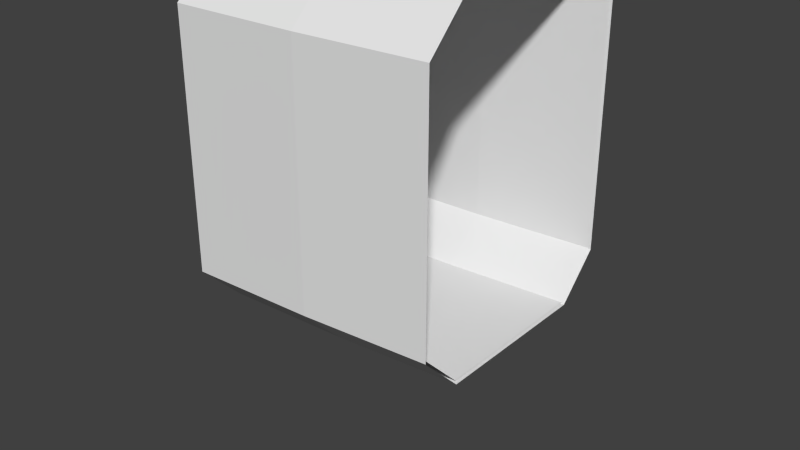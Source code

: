 # Source: corridor.blend  (saved by Blender 2.75.0; exported with 4.5.12 LTS)
import bpy
from mathutils import Matrix  # noqa: F401  (used for matrix-valued properties, if any)

bpy.ops.wm.read_factory_settings(use_empty=True)
scene = bpy.context.scene
scene.name = 'Scene'

# ---- collections
col_collection_1 = bpy.data.collections.new('Collection 1'); scene.collection.children.link(col_collection_1)

# ---- world
world_world = bpy.data.worlds.new('World'); scene.world = world_world
world_world.color = (0.05088, 0.05088, 0.05088)
world_world.use_sun_shadow = False
world_world.sun_shadow_jitter_overblur = 0.0
world_world.cycles.sampling_method = 'MANUAL'
world_world.cycles.sample_map_resolution = 256

# ---- meshes
me_cube_001 = bpy.data.meshes.new('Cube.001')
me_cube_001.from_pydata([(0.0, -0.6665, 1.333), (0.0, -0.9997, 0.9997), (0.0, -0.9997, -0.9997), (0.0, -0.6665, -1.333), (0.0, 0.9997, -0.9997), (0.0, 0.6665, -1.333), (0.0, 0.6665, 1.333), (0.0, 0.9997, 0.9997), (-3.688e-11, 1.014, 1.015), (-3.688e-11, 0.6762, 1.353), (-3.688e-11, 0.6762, -1.353), (-3.688e-11, 1.014, -1.015), (-3.688e-11, -0.6765, 1.353), (-3.688e-11, -1.015, 1.015), (-3.688e-11, -0.6765, -1.353), (-3.688e-11, -1.015, -1.015)], [(2, 1), (1, 0), (4, 5), (6, 7), (7, 4), (5, 3), (10, 14), (15, 13), (11, 10), (14, 15), (8, 11), (9, 8), (13, 12), (12, 9), (3, 2), (0, 6)], [])
_uv = me_cube_001.uv_layers.new(name='UVMap')
_uv.uv.foreach_set('vector', [])
me_cube_001.use_remesh_preserve_volume = False
me_cube_001.use_remesh_preserve_attributes = False
me_cube_001.use_mirror_vertex_groups = False
me_cube_001.update()
me_cube_005 = bpy.data.meshes.new('Cube.005')
me_cube_005.from_pydata([(0.0, -0.6665, 1.333), (0.0, -0.9997, 0.9997), (0.0, -0.9997, -0.9997), (0.0, -0.6665, -1.333), (0.0, 0.9997, -0.9997), (0.0, 0.6665, -1.333), (0.0, 0.6665, 1.333), (0.0, 0.9997, 0.9997), (1.0, -0.9269, -0.9997), (1.0, -0.5937, 1.333), (-1.0, -1.035, 0.9997), (-1.0, 0.6314, -1.333), (1.0, -0.5937, -1.333), (1.0, -0.9269, 0.9997), (1.0, 1.072, -0.9997), (1.0, 0.7392, -1.333), (1.0, 0.7392, 1.333), (1.0, 1.072, 0.9997), (-1.0, -1.035, -0.9997), (-1.0, -0.7015, -1.333), (-1.0, -0.7015, 1.333), (-1.0, 0.9646, -0.9997), (-1.0, 0.6314, 1.333), (-1.0, 0.9646, 0.9997), (-3.688e-11, 1.014, 1.015), (-3.688e-11, 0.6762, 1.353), (-3.688e-11, 0.6762, -1.353), (-3.688e-11, 1.014, -1.015), (-3.688e-11, -0.6765, 1.353), (-3.688e-11, -1.015, 1.015), (-3.688e-11, -0.6765, -1.353), (-3.688e-11, -1.015, -1.015), (1.015, -0.9408, -1.015), (1.015, -0.6027, -1.353), (1.015, -0.9408, 1.015), (1.015, -0.6027, 1.353), (1.015, 1.088, -1.015), (1.015, 0.75, -1.353), (1.015, 0.75, 1.353), (1.015, 1.088, 1.015), (-1.015, -1.05, -1.015), (-1.015, -0.7121, -1.353), (-1.015, -1.05, 1.015), (-1.015, -0.7121, 1.353), (-1.015, 0.9788, -1.015), (-1.015, 0.6406, -1.353), (-1.015, 0.6406, 1.353), (-1.015, 0.9788, 1.015)], [], [(25, 38, 39, 24), (29, 34, 35, 28), (24, 39, 36, 27), (31, 32, 34, 29), (27, 36, 37, 26), (30, 33, 32, 31), (26, 37, 33, 30), (28, 35, 38, 25), (24, 47, 46, 25), (28, 43, 42, 29), (27, 44, 47, 24), (29, 42, 40, 31), (26, 45, 44, 27), (31, 40, 41, 30), (30, 41, 45, 26), (25, 46, 43, 28), (6, 7, 17, 16), (1, 0, 9, 13), (7, 4, 14, 17), (2, 1, 13, 8), (4, 5, 15, 14), (3, 2, 8, 12), (5, 3, 12, 15), (0, 6, 16, 9), (7, 6, 22, 23), (0, 1, 10, 20), (4, 7, 23, 21), (1, 2, 18, 10), (5, 4, 21, 11), (2, 3, 19, 18), (3, 5, 11, 19), (6, 0, 20, 22)])
_uv = me_cube_005.uv_layers.new(name='UVMap')
_uv.uv.foreach_set('vector', [0.0, 0.0, 0.0, 0.0, 0.0, 0.0, 0.0, 0.0, 0.0, 0.0, 0.0, 0.0, 0.0, 0.0, 0.0, 0.0, 0.0, 0.0, 0.0, 0.0, 0.0, 0.0, 0.0, 0.0, 0.0, 0.0, 0.0, 0.0, 0.0, 0.0, 0.0, 0.0, 0.0, 0.0, 0.0, 0.0, 0.0, 0.0, 0.0, 0.0, 0.0, 0.0, 0.0, 0.0, 0.0, 0.0, 0.0, 0.0, 0.0, 0.0, 0.0, 0.0, 0.0, 0.0, 0.0, 0.0, 0.0, 0.0, 0.0, 0.0, 0.0, 0.0, 0.0, 0.0, 0.0, 0.0, 0.0, 0.0, 0.0, 0.0, 0.0, 0.0, 0.0, 0.0, 0.0, 0.0, 0.0, 0.0, 0.0, 0.0, 0.0, 0.0, 0.0, 0.0, 0.0, 0.0, 0.0, 0.0, 0.0, 0.0, 0.0, 0.0, 0.0, 0.0, 0.0, 0.0, 0.0, 0.0, 0.0, 0.0, 0.0, 0.0, 0.0, 0.0, 0.0, 0.0, 0.0, 0.0, 0.0, 0.0, 0.0, 0.0, 0.0, 0.0, 0.0, 0.0, 0.0, 0.0, 0.0, 0.0, 0.0, 0.0, 0.0, 0.0, 0.0, 0.0, 0.0, 0.0, 0.0, 0.0, 0.0, 0.0, 0.0, 0.0, 0.0, 0.0, 0.0, 0.0, 0.0, 0.0, 0.0, 0.0, 0.0, 0.0, 0.0, 0.0, 0.0, 0.0, 0.0, 0.0, 0.0, 0.0, 0.0, 0.0, 0.0, 0.0, 0.0, 0.0, 0.0, 0.0, 0.0, 0.0, 0.0, 0.0, 0.0, 0.0, 0.0, 0.0, 0.0, 0.0, 0.0, 0.0, 0.0, 0.0, 0.0, 0.0, 0.0, 0.0, 0.0, 0.0, 0.0, 0.0, 0.0, 0.0, 0.0, 0.0, 0.0, 0.0, 0.0, 0.0, 0.0, 0.0, 0.0, 0.0, 0.0, 0.0, 0.0, 0.0, 0.0, 0.0, 0.0, 0.0, 0.0, 0.0, 0.0, 0.0, 0.0, 0.0, 0.0, 0.0, 0.0, 0.0, 0.0, 0.0, 0.0, 0.0, 0.0, 0.0, 0.0, 0.0, 0.0, 0.0, 0.0, 0.0, 0.0, 0.0, 0.0, 0.0, 0.0, 0.0, 0.0, 0.0, 0.0, 0.0, 0.0, 0.0, 0.0, 0.0, 0.0, 0.0, 0.0, 0.0, 0.0, 0.0, 0.0, 0.0, 0.0, 0.0, 0.0, 0.0, 0.0, 0.0, 0.0, 0.0, 0.0, 0.0])
me_cube_005.use_remesh_preserve_volume = False
me_cube_005.use_remesh_preserve_attributes = False
me_cube_005.use_mirror_vertex_groups = False
me_cube_005.update()

# ---- objects
ob_corridorend = bpy.data.objects.new('corridorEnd', me_cube_001)
ob_corridor = bpy.data.objects.new('corridor', me_cube_005)

# ---- transforms, parenting, visibility, modifiers, constraints
ob_corridorend.location = (0.0, 0.0, 1.431)
ob_corridorend.lineart.crease_threshold = 0.0
ob_corridor.location = (0.0, 0.0, 1.431)
ob_corridor.hide_viewport = True
ob_corridor.lineart.crease_threshold = 0.0

# ---- collection membership
col_collection_1.objects.link(ob_corridorend)
col_collection_1.objects.link(ob_corridor)

# ---- scene / render settings (as saved in the file)
scene.frame_start = 1; scene.frame_end = 250; scene.frame_set(1)
scene.render.engine = 'BLENDER_EEVEE_NEXT'
scene.render.resolution_percentage = 50
scene.render.dither_intensity = 0.0
scene.cycles.use_denoising = False
scene.cycles.samples = 10
scene.cycles.sampling_pattern = 'TABULATED_SOBOL'
scene.cycles.light_sampling_threshold = 0.0
scene.cycles.use_adaptive_sampling = False
scene.cycles.use_light_tree = False
scene.cycles.blur_glossy = 0.0
scene.cycles.pixel_filter_type = 'GAUSSIAN'
scene.cycles.sample_clamp_indirect = 0.0
scene.view_settings.view_transform = 'Standard'
bpy.context.view_layer.update()

# ---- added for rendering (the .blend has no active camera and no usable light): camera, sun
cam_auto = bpy.data.cameras.new('AutoCamera')
cam_auto.lens = 50.0
cam_auto.sensor_width = 36.0
cam_auto.clip_end = 1000.0
ob_auto_camera = bpy.data.objects.new('AutoCamera', cam_auto)
scene.collection.objects.link(ob_auto_camera)
ob_auto_camera.location = (4.69969, -5.62066, 4.47519)
ob_auto_camera.rotation_euler = (1.09748, -7.21219e-08, 0.694738)
scene.camera = ob_auto_camera
light_auto_sun = bpy.data.lights.new('AutoSun', 'SUN')
light_auto_sun.energy = 3.0
light_auto_sun.angle = 0.0523599
ob_auto_sun = bpy.data.objects.new('AutoSun', light_auto_sun)
scene.collection.objects.link(ob_auto_sun)
ob_auto_sun.rotation_euler = (0.872665, 0.174533, 0.523599)
bpy.context.view_layer.update()
